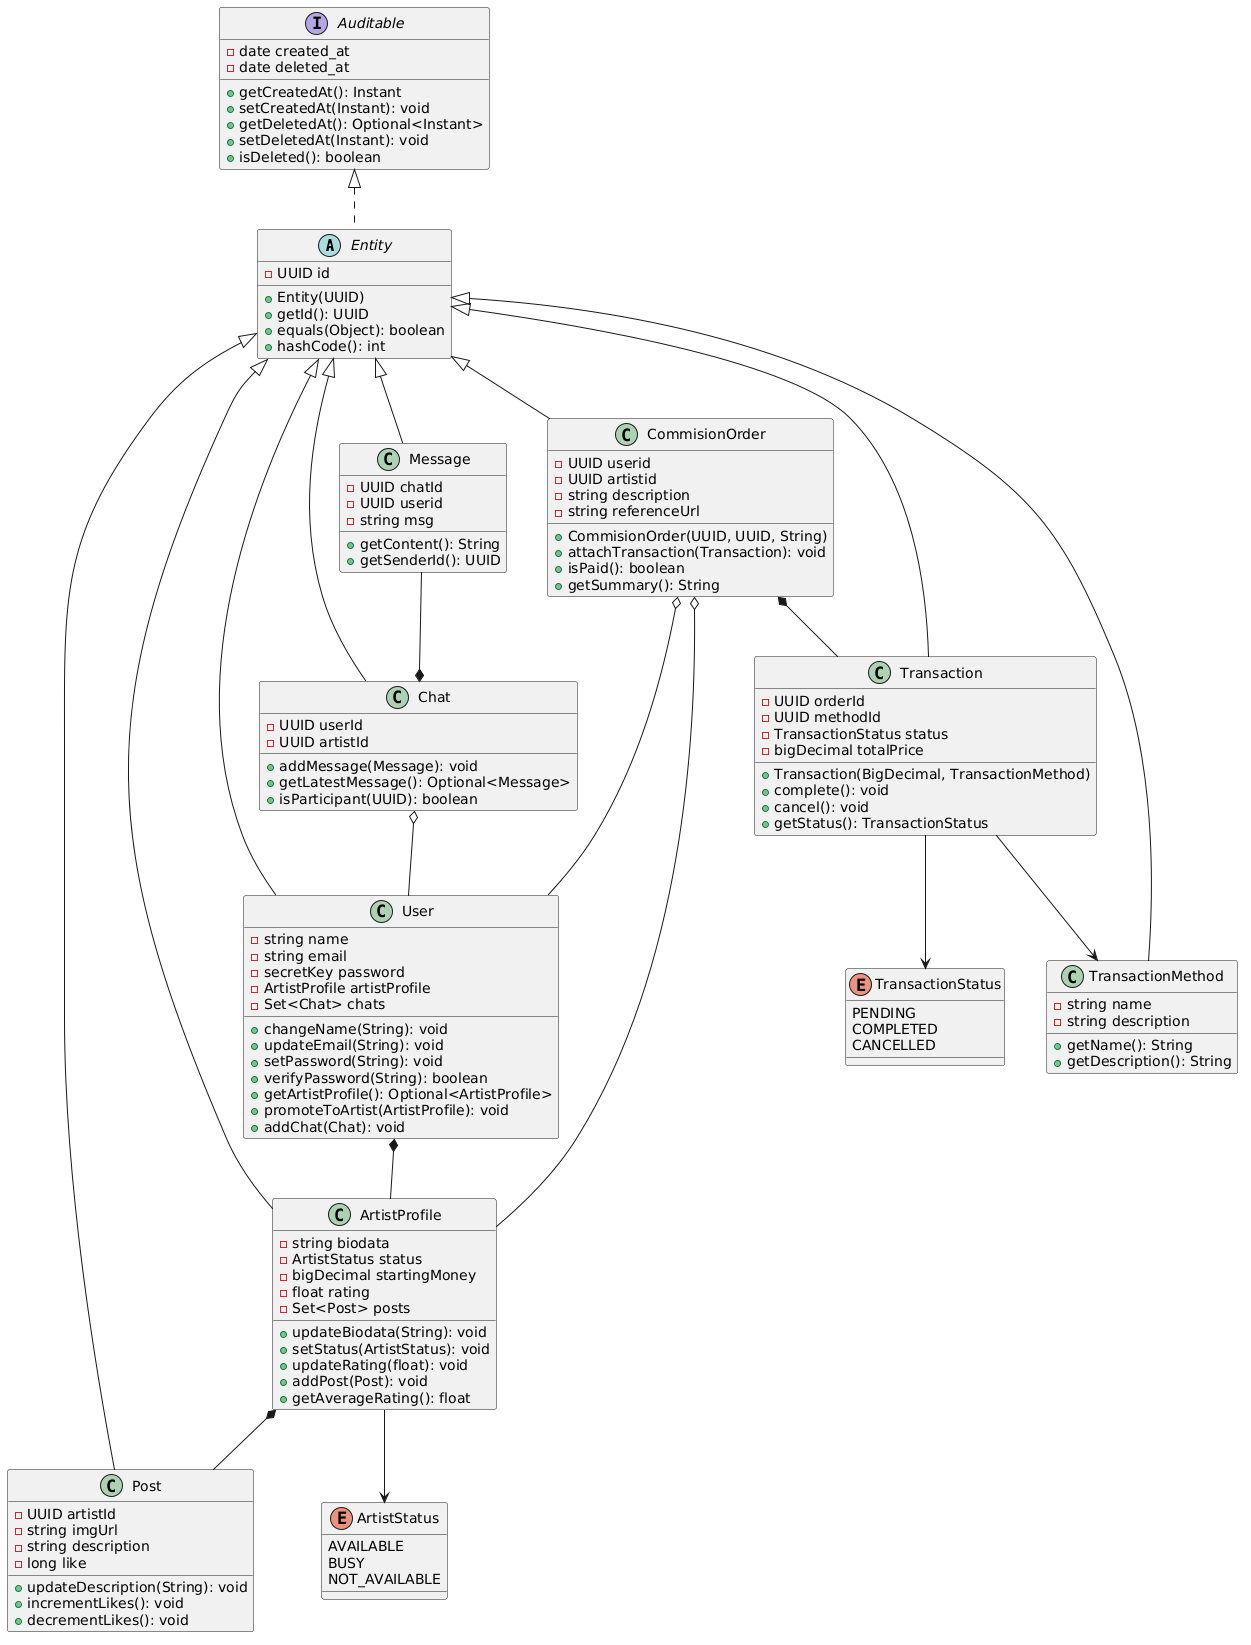

The diagram above was rendered by PlantUML. Its source (embedded in the PNG):
@startuml
abstract class Entity {
- UUID id
+ Entity(UUID)
    + getId(): UUID
    + equals(Object): boolean
    + hashCode(): int

}

interface Auditable {
    - date created_at
    - date deleted_at
+ getCreatedAt(): Instant
    + setCreatedAt(Instant): void
    + getDeletedAt(): Optional<Instant>
    + setDeletedAt(Instant): void
    + isDeleted(): boolean
}

class User {
    - string name
    - string email
    - secretKey password
    - ArtistProfile artistProfile
    - Set<Chat> chats

+ changeName(String): void
    + updateEmail(String): void
    + setPassword(String): void
    + verifyPassword(String): boolean
    + getArtistProfile(): Optional<ArtistProfile>
    + promoteToArtist(ArtistProfile): void
    + addChat(Chat): void
}

class ArtistProfile {
    - string biodata
    - ArtistStatus status
    - bigDecimal startingMoney
    - float rating
- Set<Post> posts

+ updateBiodata(String): void
    + setStatus(ArtistStatus): void
    + updateRating(float): void
    + addPost(Post): void
    + getAverageRating(): float
}

enum ArtistStatus{
AVAILABLE
BUSY
NOT_AVAILABLE
}

class Post {
    - UUID artistId
    - string imgUrl
    - string description
    - long like
+ updateDescription(String): void
    + incrementLikes(): void
    + decrementLikes(): void
}

class Chat {
    - UUID userId
    - UUID artistId
+ addMessage(Message): void
    + getLatestMessage(): Optional<Message>
    + isParticipant(UUID): boolean
}

class Message {
- UUID chatId
- UUID userid
- string msg
+ getContent(): String
    + getSenderId(): UUID
}

class CommisionOrder {
- UUID userid
- UUID artistid
- string description
- string referenceUrl
+ CommisionOrder(UUID, UUID, String)
    + attachTransaction(Transaction): void
    + isPaid(): boolean
    + getSummary(): String
}

class Transaction {
- UUID orderId
- UUID methodId
- TransactionStatus status
- bigDecimal totalPrice
+ Transaction(BigDecimal, TransactionMethod)
    + complete(): void
    + cancel(): void
    + getStatus(): TransactionStatus
}

enum TransactionStatus{
PENDING
COMPLETED
CANCELLED
}

class TransactionMethod {
- string name
- string description
+ getName(): String
    + getDescription(): String
}

Entity <|-- User
Entity <|-- Chat
Entity <|-- Post
Entity <|-- ArtistProfile
Entity <|-- TransactionMethod
Entity <|-- Message
Entity <|-- Transaction
Entity <|-- CommisionOrder

User *-- ArtistProfile
ArtistProfile *-- Post
ArtistProfile --> ArtistStatus

Chat o-- User
Message --* Chat

CommisionOrder o-- User
CommisionOrder o-- ArtistProfile
CommisionOrder *-- Transaction
Transaction --> TransactionMethod
Transaction --> TransactionStatus


Auditable <|.. Entity
@enduml